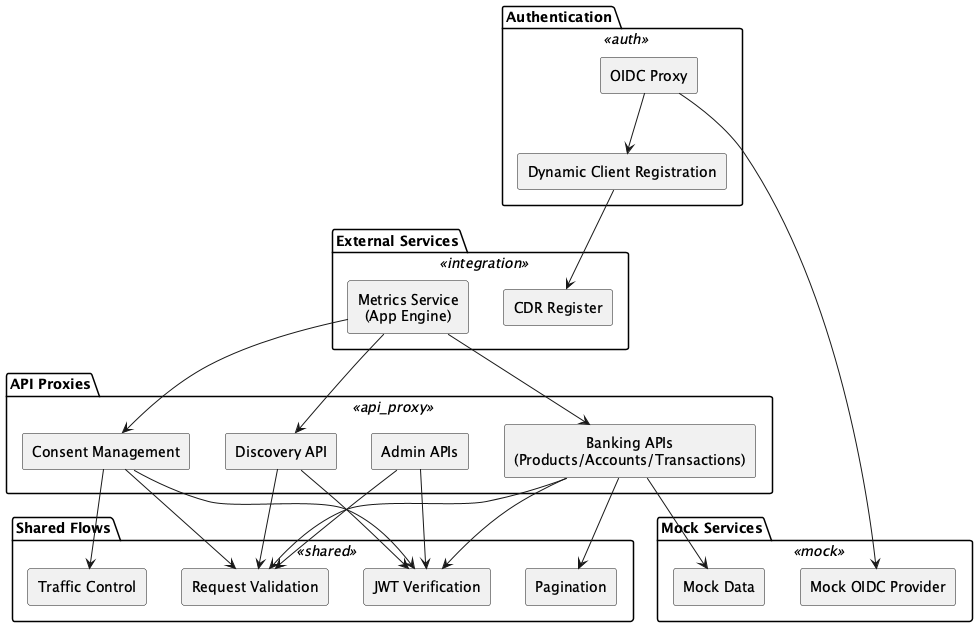

The diagram above was rendered by PlantUML. Its source (embedded in the PNG):
@startuml apigee_consumer-data-standards-au
skinparam rectangle {
  BackgroundColor<<api_proxy>> #d9e7fd
  BackgroundColor<<auth>> #d8f5d3
  BackgroundColor<<integration>> #fddddd
  BackgroundColor<<shared>> #fff1c9
  BackgroundColor<<mock>> #e6e6fa
  Style roundrect
}
skinparam defaultTextAlignment center

package "API Proxies" <<api_proxy>> {
  rectangle "Banking APIs\n(Products/Accounts/Transactions)" as BankingAPIs
  rectangle "Discovery API" as DiscoveryAPI
  rectangle "Consent Management" as ConsentMgmt
  rectangle "Admin APIs" as AdminAPIs
}

package "Authentication" <<auth>> {
  rectangle "OIDC Proxy" as OIDCProxy
  rectangle "Dynamic Client Registration" as ClientReg
}

package "Shared Flows" <<shared>> {
  rectangle "Request Validation" as Validation
  rectangle "JWT Verification" as JWT
  rectangle "Pagination" as Pagination
  rectangle "Traffic Control" as Traffic
}

package "Mock Services" <<mock>> {
  rectangle "Mock OIDC Provider" as MockOIDC
  rectangle "Mock Data" as MockData
}

package "External Services" <<integration>> {
  rectangle "Metrics Service\n(App Engine)" as Metrics
  rectangle "CDR Register" as CDRRegister
}

BankingAPIs --> Validation
BankingAPIs --> JWT
BankingAPIs --> Pagination
BankingAPIs --> MockData

DiscoveryAPI --> Validation
DiscoveryAPI --> JWT

ConsentMgmt --> Validation
ConsentMgmt --> JWT
ConsentMgmt --> Traffic

AdminAPIs --> Validation
AdminAPIs --> JWT

OIDCProxy --> MockOIDC
OIDCProxy --> ClientReg
ClientReg --> CDRRegister

Metrics --> BankingAPIs
Metrics --> DiscoveryAPI
Metrics --> ConsentMgmt
@enduml